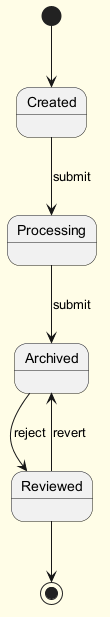

The diagram above was rendered by PlantUML. Its source (embedded in the PNG):
@startuml
skinparam backgroundColor #FFFDE7
skinparam classBackgroundColor #FFF9C4
skinparam classBorderColor #F57F17
[*] --> Created
Created --> Processing : submit
Processing --> Archived : submit
Archived --> Reviewed : reject
Reviewed --> Archived : revert
Reviewed --> [*]
@enduml